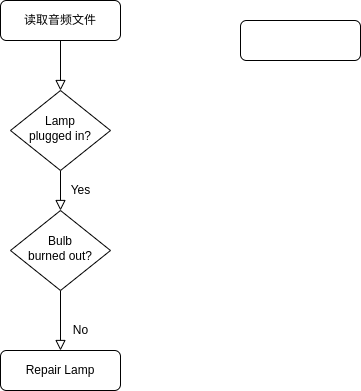

The diagram above was exported from draw.io. Its source (the exported page's mxGraphModel, read from the mxfile embedded in the PNG):
<mxGraphModel dx="1111" dy="592" grid="1" gridSize="10" guides="1" tooltips="1" connect="1" arrows="1" fold="1" page="1" pageScale="1" pageWidth="827" pageHeight="1169" math="0" shadow="0">
  <root>
    <mxCell id="WIyWlLk6GJQsqaUBKTNV-0" />
    <mxCell id="WIyWlLk6GJQsqaUBKTNV-1" parent="WIyWlLk6GJQsqaUBKTNV-0" />
    <mxCell id="WIyWlLk6GJQsqaUBKTNV-2" value="" style="rounded=0;html=1;jettySize=auto;orthogonalLoop=1;fontSize=11;endArrow=block;endFill=0;endSize=8;strokeWidth=1;shadow=0;labelBackgroundColor=none;edgeStyle=orthogonalEdgeStyle;" parent="WIyWlLk6GJQsqaUBKTNV-1" source="WIyWlLk6GJQsqaUBKTNV-3" target="WIyWlLk6GJQsqaUBKTNV-6" edge="1">
      <mxGeometry relative="1" as="geometry" />
    </mxCell>
    <mxCell id="WIyWlLk6GJQsqaUBKTNV-3" value="读取音频文件" style="rounded=1;whiteSpace=wrap;html=1;fontSize=12;glass=0;strokeWidth=1;shadow=0;" parent="WIyWlLk6GJQsqaUBKTNV-1" vertex="1">
      <mxGeometry x="160" y="80" width="120" height="40" as="geometry" />
    </mxCell>
    <mxCell id="WIyWlLk6GJQsqaUBKTNV-4" value="Yes" style="rounded=0;html=1;jettySize=auto;orthogonalLoop=1;fontSize=11;endArrow=block;endFill=0;endSize=8;strokeWidth=1;shadow=0;labelBackgroundColor=none;edgeStyle=orthogonalEdgeStyle;" parent="WIyWlLk6GJQsqaUBKTNV-1" source="WIyWlLk6GJQsqaUBKTNV-6" target="WIyWlLk6GJQsqaUBKTNV-10" edge="1">
      <mxGeometry y="20" relative="1" as="geometry">
        <mxPoint as="offset" />
      </mxGeometry>
    </mxCell>
    <mxCell id="WIyWlLk6GJQsqaUBKTNV-6" value="Lamp&lt;br&gt;plugged in?" style="rhombus;whiteSpace=wrap;html=1;shadow=0;fontFamily=Helvetica;fontSize=12;align=center;strokeWidth=1;spacing=6;spacingTop=-4;" parent="WIyWlLk6GJQsqaUBKTNV-1" vertex="1">
      <mxGeometry x="170" y="170" width="100" height="80" as="geometry" />
    </mxCell>
    <mxCell id="WIyWlLk6GJQsqaUBKTNV-8" value="No" style="rounded=0;html=1;jettySize=auto;orthogonalLoop=1;fontSize=11;endArrow=block;endFill=0;endSize=8;strokeWidth=1;shadow=0;labelBackgroundColor=none;edgeStyle=orthogonalEdgeStyle;" parent="WIyWlLk6GJQsqaUBKTNV-1" source="WIyWlLk6GJQsqaUBKTNV-10" target="WIyWlLk6GJQsqaUBKTNV-11" edge="1">
      <mxGeometry x="0.3333" y="20" relative="1" as="geometry">
        <mxPoint as="offset" />
      </mxGeometry>
    </mxCell>
    <mxCell id="WIyWlLk6GJQsqaUBKTNV-10" value="Bulb&lt;br&gt;burned out?" style="rhombus;whiteSpace=wrap;html=1;shadow=0;fontFamily=Helvetica;fontSize=12;align=center;strokeWidth=1;spacing=6;spacingTop=-4;" parent="WIyWlLk6GJQsqaUBKTNV-1" vertex="1">
      <mxGeometry x="170" y="290" width="100" height="80" as="geometry" />
    </mxCell>
    <mxCell id="WIyWlLk6GJQsqaUBKTNV-11" value="Repair Lamp" style="rounded=1;whiteSpace=wrap;html=1;fontSize=12;glass=0;strokeWidth=1;shadow=0;" parent="WIyWlLk6GJQsqaUBKTNV-1" vertex="1">
      <mxGeometry x="160" y="430" width="120" height="40" as="geometry" />
    </mxCell>
    <mxCell id="SW2P1NvuV4X8GLuAfz1H-0" value="" style="rounded=1;whiteSpace=wrap;html=1;fontSize=12;glass=0;strokeWidth=1;shadow=0;" vertex="1" parent="WIyWlLk6GJQsqaUBKTNV-1">
      <mxGeometry x="400" y="100" width="120" height="40" as="geometry" />
    </mxCell>
  </root>
</mxGraphModel>